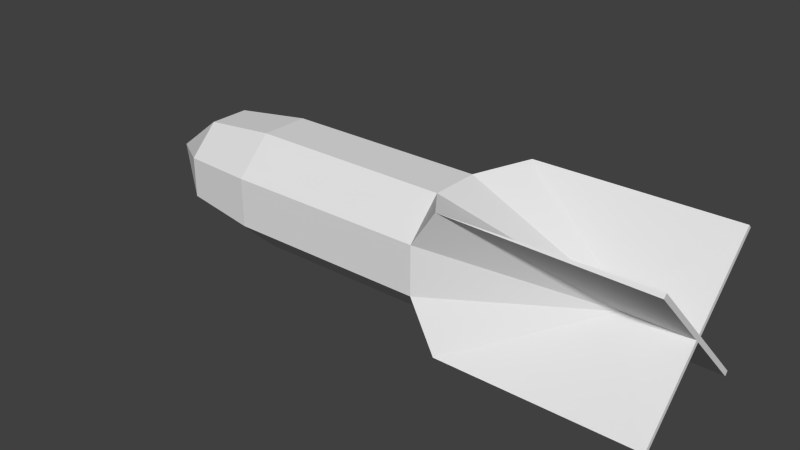 # Source: sc250_l.blend  (saved by Blender 2.69.0; exported with 4.5.12 LTS)
import bpy
from mathutils import Matrix  # noqa: F401  (used for matrix-valued properties, if any)

bpy.ops.wm.read_factory_settings(use_empty=True)
scene = bpy.context.scene
scene.name = 'Scene'

# ---- collections
col_collection_1 = bpy.data.collections.new('Collection 1'); scene.collection.children.link(col_collection_1)

# ---- materials (node trees are filled in below, after node groups)
mat_material_texture = bpy.data.materials.new('Material Texture')
mat_material_texture.alpha_threshold = 0.0
mat_material_texture.use_transparent_shadow = False
mat_material_texture.roughness = 0.5
mat_material_texture.line_color = (0.0, 0.0, 0.0, 1.0)

# ---- material node trees

# ---- world
world_world = bpy.data.worlds.new('World'); scene.world = world_world
world_world.color = (0.05088, 0.05088, 0.05088)
world_world.use_sun_shadow = False
world_world.sun_shadow_jitter_overblur = 0.0
world_world.cycles.sampling_method = 'MANUAL'
world_world.cycles.sample_map_resolution = 256

# ---- meshes
me_cylinder_001 = bpy.data.meshes.new('Cylinder.001')
me_cylinder_001.from_pydata([(0.64, -1.022e-06, 0.009729), (0.64, 0.009729, -1.023e-06), (0.64, 9.69e-07, -0.009729), (0.17, 0.06888, 0.1663), (0.17, 0.1663, 0.06888), (0.17, 0.1663, -0.06888), (0.17, 0.06888, -0.1663), (0.17, -0.06888, -0.1663), (0.17, -0.1663, -0.06888), (0.17, -0.1663, 0.06888), (0.17, -0.06888, 0.1663), (0.82, -1.022e-06, 0.009729), (0.82, 9.69e-07, -0.009729), (0.82, 0.009729, -1.023e-06), (0.82, -0.1958, 0.1861), (0.82, -0.1861, 0.1958), (0.26, -0.1909, 0.1909), (0.64, -0.009729, -1.021e-06), (0.82, -0.009729, -1.021e-06), (0.82, -0.1861, -0.1958), (0.82, -0.1958, -0.1861), (0.26, -0.1909, -0.1909), (0.82, 0.1958, -0.1861), (0.82, 0.1861, -0.1958), (0.26, 0.1909, -0.1909), (0.82, 0.1861, 0.1958), (0.82, 0.1958, 0.1861), (0.26, 0.1909, 0.1909), (-0.82, 8.693e-08, -4.478e-08), (-0.4, 0.1663, 0.06888), (-0.4, 0.1663, -0.06888), (-0.4, 0.06888, -0.1663), (-0.4, -0.06888, -0.1663), (-0.4, -0.1663, -0.06888), (-0.4, -0.1663, 0.06888), (-0.4, -0.06888, 0.1663), (-0.4, 0.06888, 0.1663), (-0.62, 0.1386, 0.0574), (-0.62, 0.1386, -0.0574), (-0.62, 0.0574, -0.1386), (-0.62, -0.0574, -0.1386), (-0.62, -0.1386, -0.0574), (-0.62, -0.1386, 0.0574), (-0.62, -0.0574, 0.1386), (-0.62, 0.0574, 0.1386)], [], [(1, 22, 24), (2, 19, 21), (8, 7, 21), (6, 2, 7), (10, 0, 3), (4, 1, 5), (1, 4, 27), (0, 10, 16), (7, 2, 21), (17, 20, 18), (20, 17, 21), (25, 26, 27), (6, 5, 24), (13, 11, 18, 12), (18, 11, 15, 14), (14, 17, 18), (12, 18, 20, 19), (13, 12, 23, 22), (11, 13, 26, 25), (44, 36, 29, 37), (37, 29, 30, 38), (38, 30, 31, 39), (39, 31, 32, 40), (40, 32, 33, 41), (41, 33, 34, 42), (43, 35, 36, 44), (42, 34, 35, 43), (4, 3, 27), (26, 1, 27), (2, 6, 24), (15, 0, 16), (10, 9, 16), (14, 15, 16), (17, 8, 21), (5, 1, 24), (8, 17, 9), (17, 14, 16), (9, 17, 16), (0, 15, 11), (22, 23, 24), (19, 20, 21), (3, 0, 27), (19, 2, 12), (0, 25, 27), (2, 23, 12), (22, 1, 13), (23, 2, 24), (1, 26, 13), (25, 0, 11), (36, 3, 4, 29), (29, 4, 5, 30), (30, 5, 6, 31), (31, 6, 7, 32), (32, 7, 8, 33), (33, 8, 9, 34), (35, 10, 3, 36), (34, 9, 10, 35), (28, 44, 37), (28, 37, 38), (28, 38, 39), (28, 39, 40), (28, 40, 41), (28, 41, 42), (28, 43, 44), (28, 42, 43)])
_uv = me_cylinder_001.uv_layers.new(name='UVMap')
_uv.uv.foreach_set('vector', [0.8832, 0.6659, 0.981, 0.9519, 0.6767, 0.9519, 0.8832, 0.6659, 0.981, 0.9519, 0.6767, 0.9519, 0.6278, 0.8391, 0.6278, 0.8391, 0.6767, 0.9519, 0.5392, 0.3192, 0.7946, 0.4925, 0.5392, 0.4251, 0.5392, 0.6808, 0.7946, 0.5075, 0.5392, 0.5749, 0.5392, 0.4251, 0.7946, 0.4925, 0.5392, 0.3192, 0.8832, 0.6659, 0.6278, 0.8391, 0.6767, 0.9519, 0.8832, 0.6659, 0.6278, 0.8391, 0.6767, 0.9519, 0.6278, 0.8391, 0.8832, 0.6659, 0.6767, 0.9519, 0.8832, 0.6659, 0.981, 0.9519, 0.981, 0.6659, 0.981, 0.9519, 0.8832, 0.6659, 0.6767, 0.9519, 0.981, 0.9519, 0.981, 0.9519, 0.6767, 0.9519, 0.6278, 0.8391, 0.6278, 0.8391, 0.6767, 0.9519, 0.981, 0.6509, 0.981, 0.6659, 0.981, 0.6659, 0.981, 0.6509, 0.981, 0.6659, 0.981, 0.6659, 0.981, 0.9519, 0.981, 0.9519, 0.981, 0.9519, 0.8832, 0.6659, 0.981, 0.6659, 0.981, 0.6659, 0.981, 0.6659, 0.981, 0.9519, 0.981, 0.9519, 0.981, 0.6659, 0.981, 0.6659, 0.981, 0.9519, 0.981, 0.9519, 0.981, 0.6659, 0.981, 0.6659, 0.981, 0.9519, 0.981, 0.9519, 0.1098, 0.5624, 0.2294, 0.5749, 0.2294, 0.4251, 0.1098, 0.4376, 0.1098, 0.4376, 0.2294, 0.4251, 0.2294, 0.3192, 0.1098, 0.3494, 0.1098, 0.3494, 0.2294, 0.3192, 0.2294, 0.3192, 0.1098, 0.3494, 0.1098, 0.3494, 0.2294, 0.3192, 0.2294, 0.4251, 0.1098, 0.4376, 0.1098, 0.4376, 0.2294, 0.4251, 0.2294, 0.5749, 0.1098, 0.5624, 0.1098, 0.5624, 0.2294, 0.5749, 0.2294, 0.6808, 0.1098, 0.6506, 0.1098, 0.6506, 0.2294, 0.6808, 0.2294, 0.5749, 0.1098, 0.5624, 0.1098, 0.6506, 0.2294, 0.6808, 0.2294, 0.6808, 0.1098, 0.6506, 0.6278, 0.8391, 0.6278, 0.8391, 0.6767, 0.9519, 0.981, 0.9519, 0.8832, 0.6659, 0.6767, 0.9519, 0.8832, 0.6659, 0.6278, 0.8391, 0.6767, 0.9519, 0.981, 0.9519, 0.8832, 0.6659, 0.6767, 0.9519, 0.6278, 0.8391, 0.6278, 0.8391, 0.6767, 0.9519, 0.981, 0.9519, 0.981, 0.9519, 0.6767, 0.9519, 0.8832, 0.6659, 0.6278, 0.8391, 0.6767, 0.9519, 0.6278, 0.8391, 0.8832, 0.6659, 0.6767, 0.9519, 0.5392, 0.5749, 0.7946, 0.5075, 0.5392, 0.6808, 0.8832, 0.6659, 0.981, 0.9519, 0.6767, 0.9519, 0.6278, 0.8391, 0.8832, 0.6659, 0.6767, 0.9519, 0.8832, 0.6659, 0.981, 0.9519, 0.981, 0.6659, 0.981, 0.9519, 0.981, 0.9519, 0.6767, 0.9519, 0.981, 0.9519, 0.981, 0.9519, 0.6767, 0.9519, 0.6278, 0.8391, 0.8832, 0.6659, 0.6767, 0.9519, 0.981, 0.9519, 0.8832, 0.6659, 0.981, 0.6659, 0.8832, 0.6659, 0.981, 0.9519, 0.6767, 0.9519, 0.8832, 0.6659, 0.981, 0.9519, 0.981, 0.6659, 0.981, 0.9519, 0.8832, 0.6659, 0.981, 0.6659, 0.981, 0.9519, 0.8832, 0.6659, 0.6767, 0.9519, 0.8832, 0.6659, 0.981, 0.9519, 0.981, 0.6659, 0.981, 0.9519, 0.8832, 0.6659, 0.981, 0.6659, 0.2294, 0.5749, 0.5392, 0.5075, 0.5392, 0.4251, 0.2294, 0.4251, 0.2294, 0.4251, 0.5392, 0.4251, 0.5392, 0.3192, 0.2294, 0.3192, 0.2294, 0.3192, 0.5392, 0.3192, 0.5392, 0.3192, 0.2294, 0.3192, 0.2294, 0.3192, 0.5392, 0.3192, 0.5392, 0.4251, 0.2294, 0.4251, 0.2294, 0.4251, 0.5392, 0.4925, 0.5392, 0.5749, 0.2294, 0.5749, 0.2294, 0.5749, 0.5392, 0.5749, 0.5392, 0.6808, 0.2294, 0.6808, 0.2294, 0.6808, 0.5392, 0.6808, 0.5392, 0.5749, 0.2294, 0.5749, 0.2294, 0.6808, 0.5392, 0.6808, 0.5392, 0.6808, 0.2294, 0.6808, 0.05548, 0.5416, 0.1098, 0.5624, 0.1098, 0.4376, 0.05548, 0.4584, 0.1098, 0.4376, 0.1098, 0.3494, 0.05548, 0.3996, 0.1098, 0.3494, 0.1098, 0.3494, 0.05548, 0.3996, 0.1098, 0.3494, 0.1098, 0.4376, 0.05548, 0.4584, 0.1098, 0.4376, 0.1098, 0.5624, 0.05548, 0.5416, 0.1098, 0.5624, 0.1098, 0.6506, 0.05548, 0.6004, 0.1098, 0.6506, 0.1098, 0.5624, 0.05548, 0.6004, 0.1098, 0.6506, 0.1098, 0.6506])
me_cylinder_001.materials.append(mat_material_texture)
me_cylinder_001.use_remesh_preserve_volume = False
me_cylinder_001.use_remesh_preserve_attributes = False
me_cylinder_001.use_mirror_vertex_groups = False
me_cylinder_001.update()

# ---- objects
ob_body = bpy.data.objects.new('Body', me_cylinder_001)

# ---- transforms, parenting, visibility, modifiers, constraints
ob_body.location = (0.0, 0.0, 0.0)
ob_body.lineart.crease_threshold = 0.0

# ---- collection membership
col_collection_1.objects.link(ob_body)

# ---- scene / render settings (as saved in the file)
scene.frame_start = 1; scene.frame_end = 250; scene.frame_set(1)
scene.render.engine = 'BLENDER_EEVEE_NEXT'
scene.render.image_settings.compression = 90
scene.render.resolution_percentage = 50
scene.render.dither_intensity = 0.0
scene.cycles.use_denoising = False
scene.cycles.samples = 10
scene.cycles.sampling_pattern = 'TABULATED_SOBOL'
scene.cycles.light_sampling_threshold = 0.0
scene.cycles.use_adaptive_sampling = False
scene.cycles.use_light_tree = False
scene.cycles.blur_glossy = 0.0
scene.cycles.volume_bounces = 1
scene.cycles.pixel_filter_type = 'GAUSSIAN'
scene.cycles.sample_clamp_indirect = 0.0
scene.view_settings.view_transform = 'Standard'
bpy.context.view_layer.update()

# ---- added for rendering (the .blend has no active camera and no usable light): camera, sun
cam_auto = bpy.data.cameras.new('AutoCamera')
cam_auto.lens = 50.0
cam_auto.sensor_width = 36.0
cam_auto.clip_end = 1000.0
ob_auto_camera = bpy.data.objects.new('AutoCamera', cam_auto)
scene.collection.objects.link(ob_auto_camera)
ob_auto_camera.location = (1.60153, -1.92184, 1.28123)
ob_auto_camera.rotation_euler = (1.09748, -7.21219e-08, 0.694738)
scene.camera = ob_auto_camera
light_auto_sun = bpy.data.lights.new('AutoSun', 'SUN')
light_auto_sun.energy = 3.0
light_auto_sun.angle = 0.0523599
ob_auto_sun = bpy.data.objects.new('AutoSun', light_auto_sun)
scene.collection.objects.link(ob_auto_sun)
ob_auto_sun.rotation_euler = (0.872665, 0.174533, 0.523599)
bpy.context.view_layer.update()

